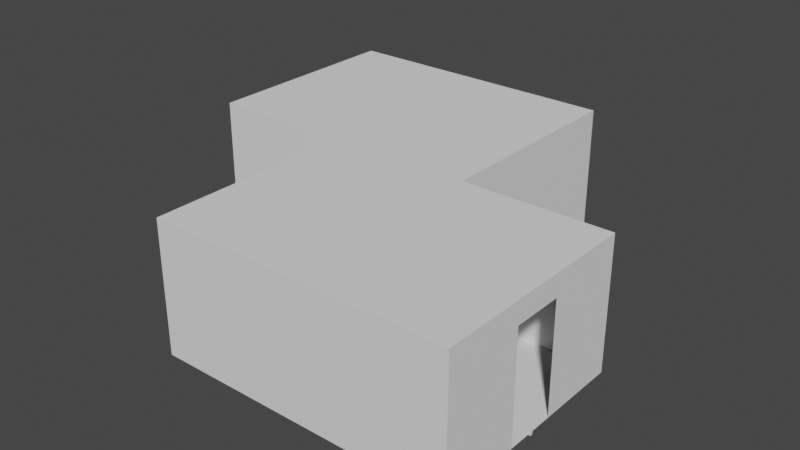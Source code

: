# Source: room3.blend  (saved by Blender 3.5.10; exported with 4.5.12 LTS)
import bpy
from mathutils import Matrix  # noqa: F401  (used for matrix-valued properties, if any)

bpy.ops.wm.read_factory_settings(use_empty=True)
scene = bpy.context.scene
scene.name = 'Scene'

# ---- world
world_world = bpy.data.worlds.new('World'); scene.world = world_world
world_world.use_nodes = True; world_world.node_tree.nodes.clear()
_N = world_world.node_tree.nodes; _L = world_world.node_tree.links
n0 = _N.new('ShaderNodeOutputWorld'); n0.name = 'World Output'; n0.location = (300, 300)
n1 = _N.new('ShaderNodeBackground'); n1.name = 'Background'; n1.location = (10, 300)
n1.inputs[0].default_value = (0.05088, 0.05088, 0.05088, 1.0)
_L.new(n1.outputs[0], n0.inputs[0])
n0.is_active_output = True
world_world.color = (0.05088, 0.05088, 0.05088)
world_world.use_sun_shadow = False
world_world.sun_shadow_jitter_overblur = 0.0

# ---- meshes
me_doorexit = bpy.data.meshes.new('DoorExit')
me_doorexit.from_pydata([(-0.05, -0.05, -0.05), (-0.05, -0.05, 0.05), (-0.05, 0.05, -0.05), (-0.05, 0.05, 0.05), (0.05, -0.05, -0.05), (0.05, -0.05, 0.05), (0.05, 0.05, -0.05), (0.05, 0.05, 0.05)], [], [(0, 1, 3, 2), (2, 3, 7, 6), (6, 7, 5, 4), (4, 5, 1, 0), (2, 6, 4, 0), (7, 3, 1, 5)])
_uv = me_doorexit.uv_layers.new(name='UVMap')
_uv.uv.foreach_set('vector', [0.375, 0.0, 0.625, 0.0, 0.625, 0.25, 0.375, 0.25, 0.375, 0.25, 0.625, 0.25, 0.625, 0.5, 0.375, 0.5, 0.375, 0.5, 0.625, 0.5, 0.625, 0.75, 0.375, 0.75, 0.375, 0.75, 0.625, 0.75, 0.625, 1.0, 0.375, 1.0, 0.125, 0.5, 0.375, 0.5, 0.375, 0.75, 0.125, 0.75, 0.625, 0.5, 0.875, 0.5, 0.875, 0.75, 0.625, 0.75])
me_doorexit.update()
me_room = bpy.data.meshes.new('Room')
me_room.from_pydata([(-4.843e-08, -3.962, 0.0), (-4.843e-08, -3.962, 4.8), (-4.843e-08, 3.962, 0.0), (-4.843e-08, 3.962, 4.8), (10.7, -3.962, 0.0), (10.7, -3.962, 4.8), (10.7, 3.962, 0.0), (10.7, 3.962, 4.8), (5.35, 3.962, 0.0), (5.35, 3.962, 4.8), (5.35, -3.962, 0.0), (5.35, -3.962, 4.8), (10.7, -11.73, 4.8), (10.7, -11.73, 0.0), (5.35, -11.73, 0.0), (5.35, -11.73, 4.8), (16.17, -3.962, 4.8), (16.17, -3.962, 0.0), (16.17, -11.73, 4.8), (16.17, -11.73, 0.0), (16.17, -6.938, 0.0), (16.17, -6.938, 4.0), (16.17, -8.758, 0.0), (16.17, -8.758, 4.0), (13.09, -6.938, 0.0), (13.09, -8.758, 0.0), (0.0, 3.962, 4.8), (0.0, 3.962, 0.0), (0.0, -3.962, 4.8), (0.0, -3.962, 0.0), (0.0, 0.91, 0.0), (0.0, 0.91, 4.0), (0.0, -0.91, 0.0), (0.0, -0.91, 4.0), (2.708, 0.91, 0.0), (2.708, -0.91, 0.0)], [], [(8, 6, 7, 9), (6, 4, 5, 7), (10, 0, 1, 11), (8, 10, 4, 6), (9, 11, 1, 3), (7, 5, 11, 9), (10, 14, 13, 4), (2, 8, 9, 3), (13, 14, 15, 12), (5, 12, 15, 11), (22, 19, 18, 23), (11, 15, 14, 10), (4, 17, 16, 5), (12, 18, 19, 13), (5, 16, 18, 12), (16, 21, 23, 18), (17, 20, 21, 16), (25, 13, 19, 22), (24, 20, 17, 4), (4, 13, 25, 24), (20, 24, 25, 22), (32, 33, 28, 29), (26, 28, 33, 31), (27, 26, 31, 30), (30, 34, 8, 27), (32, 29, 10, 35), (10, 8, 34, 35), (34, 30, 32, 35)])
_uv = me_room.uv_layers.new(name='UVMap')
_uv.uv.foreach_set('vector', [0.375, 0.375, 0.375, 0.5, 0.625, 0.5, 0.625, 0.375, 0.375, 0.5, 0.375, 0.75, 0.625, 0.75, 0.625, 0.5, 0.375, 0.875, 0.375, 1.0, 0.625, 1.0, 0.625, 0.875, 0.25, 0.5, 0.25, 0.75, 0.375, 0.75, 0.375, 0.5, 0.75, 0.5, 0.75, 0.75, 0.875, 0.75, 0.875, 0.5, 0.625, 0.5, 0.625, 0.75, 0.75, 0.75, 0.75, 0.5, 0.25, 0.75, 0.25, 0.75, 0.375, 0.75, 0.375, 0.75, 0.375, 0.25, 0.375, 0.375, 0.625, 0.375, 0.625, 0.25, 0.375, 0.75, 0.375, 0.875, 0.625, 0.875, 0.625, 0.75, 0.625, 0.75, 0.625, 0.75, 0.75, 0.75, 0.75, 0.75, 0.0, 0.0, 0.375, 0.75, 0.625, 0.75, 0.0, 0.0, 0.625, 0.875, 0.625, 0.875, 0.375, 0.875, 0.375, 0.875, 0.375, 0.75, 0.375, 0.75, 0.625, 0.75, 0.625, 0.75, 0.625, 0.75, 0.625, 0.75, 0.375, 0.75, 0.375, 0.75, 0.625, 0.75, 0.625, 0.75, 0.625, 0.75, 0.625, 0.75, 0.625, 0.75, 0.0, 0.0, 0.0, 0.0, 0.625, 0.75, 0.375, 0.75, 0.0, 0.0, 0.0, 0.0, 0.625, 0.75, 0.0, 0.0, 0.375, 0.75, 0.375, 0.75, 0.0, 0.0, 0.0, 0.0, 0.0, 0.0, 0.375, 0.75, 0.375, 0.75, 0.375, 0.75, 0.375, 0.75, 0.0, 0.0, 0.0, 0.0, 0.0, 0.0, 0.0, 0.0, 0.0, 0.0, 0.0, 0.0, 0.0, 0.0, 0.0, 0.0, 0.625, 0.75, 0.375, 0.75, 0.625, 0.75, 0.625, 0.75, 0.0, 0.0, 0.0, 0.0, 0.375, 0.75, 0.625, 0.75, 0.0, 0.0, 0.0, 0.0, 0.0, 0.0, 0.0, 0.0, 0.0, 0.0, 0.375, 0.75, 0.0, 0.0, 0.375, 0.75, 0.0, 0.0, 0.0, 0.0, 0.0, 0.0, 0.0, 0.0, 0.0, 0.0, 0.0, 0.0, 0.0, 0.0, 0.0, 0.0, 0.0, 0.0, 0.0, 0.0])
me_room.update()

# ---- objects
ob_doorexit = bpy.data.objects.new('DoorExit', me_doorexit)
ob_room = bpy.data.objects.new('Room', me_room)

# ---- transforms, parenting, visibility, modifiers, constraints
ob_doorexit.parent = ob_room
ob_doorexit.matrix_parent_inverse = Matrix(((1.0, -0.0, 0.0, 0.05), (-0.0, 1.0, -0.0, -0.623), (0.0, 0.0, 1.0, -0.0), (-0.0, 0.0, -0.0, 1.0)))
ob_doorexit.location = (16.12, -7.225, 0.0)
ob_room.location = (0.0, 0.0, 0.0)

# ---- collection membership
scene.collection.objects.link(ob_doorexit)
scene.collection.objects.link(ob_room)

# ---- scene / render settings (as saved in the file)
scene.frame_start = 1; scene.frame_end = 250; scene.frame_set(1)
scene.render.engine = 'BLENDER_EEVEE_NEXT'
scene.cycles.sampling_pattern = 'TABULATED_SOBOL'
scene.cycles.use_light_tree = False
scene.view_settings.view_transform = 'Filmic'
bpy.context.view_layer.update()

# ---- added for rendering (the .blend has no active camera and no usable light): camera, sun
cam_auto = bpy.data.cameras.new('AutoCamera')
cam_auto.lens = 50.0
cam_auto.sensor_width = 36.0
cam_auto.clip_end = 1000.0
ob_auto_camera = bpy.data.objects.new('AutoCamera', cam_auto)
scene.collection.objects.link(ob_auto_camera)
ob_auto_camera.location = (29.4683, -29.5175, 19.4623)
ob_auto_camera.rotation_euler = (1.09748, -7.21219e-08, 0.694738)
scene.camera = ob_auto_camera
light_auto_sun = bpy.data.lights.new('AutoSun', 'SUN')
light_auto_sun.energy = 3.0
light_auto_sun.angle = 0.0523599
ob_auto_sun = bpy.data.objects.new('AutoSun', light_auto_sun)
scene.collection.objects.link(ob_auto_sun)
ob_auto_sun.rotation_euler = (0.872665, 0.174533, 0.523599)
bpy.context.view_layer.update()
